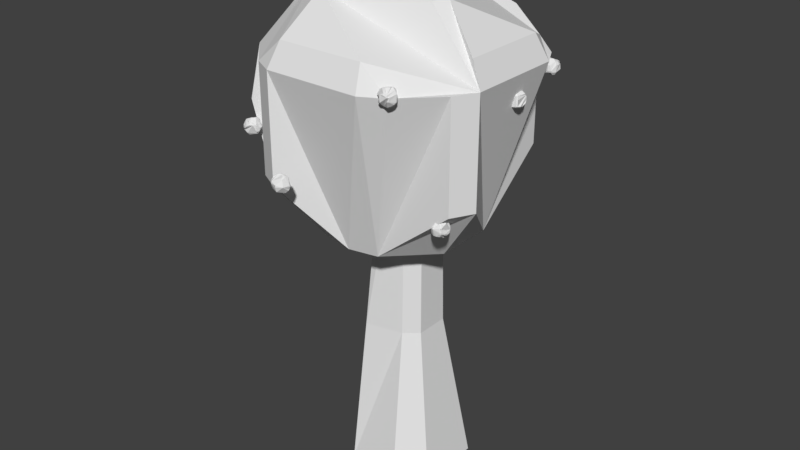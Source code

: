 # Source: AppleTree.blend  (saved by Blender 2.78.0; exported with 4.5.12 LTS)
import bpy
from mathutils import Matrix  # noqa: F401  (used for matrix-valued properties, if any)

bpy.ops.wm.read_factory_settings(use_empty=True)
scene = bpy.context.scene
scene.name = 'Scene'

# ---- collections
col_collection_1 = bpy.data.collections.new('Collection 1'); scene.collection.children.link(col_collection_1)

# ---- world
world_world = bpy.data.worlds.new('World'); scene.world = world_world
world_world.color = (0.05088, 0.05088, 0.05088)
world_world.use_sun_shadow = False
world_world.sun_shadow_jitter_overblur = 0.0
world_world.cycles.sampling_method = 'MANUAL'

# ---- meshes
me_sphere_001 = bpy.data.meshes.new('Sphere.001')
me_sphere_001.from_pydata([(0.1622, 0.8155, -0.5556), (0.1379, 0.6935, -0.7071), (0.5133, 0.7682, -0.3827), (0.4619, 0.6913, -0.5556), (0.3928, 0.3928, 0.8315), (0.5, 0.5, 0.7071), (0.3182, 0.2126, 0.9239), (0.4619, 0.3087, 0.8315), (0.5133, 0.2126, 0.8315), (0.6533, 0.2706, 0.7071), (0.6935, 0.1379, 0.7071), (0.9061, 0.1802, 0.3827), (0.9061, 0.1802, -0.3827), (0.9239, -2.298e-07, -0.3827), (0.8315, -3.341e-07, -0.5556), (0.3753, -0.07466, 0.9239), (0.8155, -0.1622, -0.5556), (0.5449, -0.1084, -0.8315), (0.6935, -0.6935, 0.1951), (0.6935, -0.6935, -0.1951), (0.3928, -0.3928, -0.8315), (0.5133, -0.7682, 0.3827), (0.5449, -0.8155, 0.1951), (0.5449, -0.8155, -0.1951), (0.3087, -0.4619, -0.8315), (0.2706, -0.6533, 0.7071), (0.3182, -0.7682, 0.5556), (0.1622, -0.8155, 0.5556), (0.1802, -0.9061, 0.3827), (-7.212e-09, -0.1951, 0.9808), (4.122e-08, -0.3827, 0.9239), (-2.584e-08, -0.7071, 0.7071), (-0.1802, -0.9061, 0.3827), (-0.1913, -0.9619, 0.1951), (-0.1802, -0.9061, -0.3827), (-0.1464, -0.3536, 0.9239), (-0.2126, -0.5133, 0.8315), (-0.5133, -0.7682, -0.3827), (-0.4619, -0.6913, -0.5556), (-0.3928, -0.3928, 0.8315), (-0.5, -0.5, 0.7071), (-0.5879, -0.5879, -0.5556), (-0.5, -0.5, -0.7071), (-0.2706, -0.2706, -0.9239), (-0.5879, -0.3928, 0.7071), (-0.8155, -0.5449, 0.1951), (-0.9061, -0.1802, -0.3827), (-0.6935, -0.1379, -0.7071), (-0.9808, -9.567e-08, 0.1951), (-1.0, -1.404e-07, 7.55e-08), (-0.9239, -3.192e-07, -0.3827), (-0.9061, 0.3753, 0.1951), (-0.9239, 0.3827, 7.55e-08), (-0.1379, 0.6935, 0.7071), (-0.1913, 0.9619, 0.1951), (-0.1379, 0.6935, -0.7071), (4.45, 14.98, -3.02), (4.454, 15.0, -3.215), (4.396, 14.71, -3.922), (4.367, 14.56, -4.047), (4.567, 14.48, -4.047), (4.471, 14.33, -4.139), (4.952, 14.71, -3.02), (4.952, 14.71, -3.41), (4.72, 14.32, -2.384), (4.95, 14.48, -2.659), (5.027, 14.53, -2.832), (5.074, 14.56, -3.02), (5.074, 14.56, -3.41), (5.027, 14.53, -3.598), (4.772, 14.23, -2.384), (5.027, 14.33, -2.659), (5.112, 14.37, -3.598), (4.772, 14.23, -4.047), (4.612, 14.16, -4.139), (4.966, 14.02, -3.922), (4.814, 14.02, -4.047), (5.027, 13.7, -3.771), (4.912, 13.74, -3.922), (4.846, 13.43, -2.659), (4.952, 13.32, -3.02), (4.846, 13.43, -3.771), (4.651, 13.43, -2.508), (4.72, 13.32, -2.659), (4.72, 13.32, -3.771), (4.651, 13.43, -3.922), (4.529, 13.36, -2.508), (4.121, 13.32, -2.508), (4.096, 13.2, -2.659), (4.067, 13.05, -3.41), (4.121, 13.32, -3.922), (3.714, 13.2, -3.02), (3.714, 13.2, -3.41), (3.671, 13.43, -2.659), (3.565, 13.32, -3.02), (3.443, 13.85, -2.659), (3.297, 13.82, -3.02), (3.297, 14.21, -3.02), (3.278, 14.21, -3.215), (3.714, 14.12, -4.047), (3.443, 14.56, -3.02), (3.427, 14.57, -3.215), (3.758, 14.52, -3.922), (3.866, 14.41, -4.047), (4.067, 14.98, -3.02), (4.063, 15.0, -3.215), (4.121, 14.71, -3.922), (-22.14, 14.39, -2.291), (-22.02, 15.0, -3.215), (-22.02, 14.98, -3.41), (-22.11, 14.56, -4.047), (-21.67, 14.83, -3.02), (-21.66, 14.85, -3.215), (-21.56, 14.67, -2.832), (-21.52, 14.71, -3.02), (-21.75, 14.32, -4.047), (-21.9, 14.23, -4.139), (-21.36, 14.37, -2.832), (-21.36, 14.37, -3.598), (-21.51, 14.02, -2.508), (-21.29, 14.02, -2.832), (-21.21, 14.02, -3.215), (-21.29, 14.02, -3.598), (-21.83, 14.02, -4.139), (-21.9, 13.8, -2.291), (-21.63, 13.62, -2.508), (-21.71, 13.52, -2.508), (-21.52, 13.32, -3.02), (-21.51, 13.31, -3.215), (-22.0, 13.7, -2.291), (-22.21, 13.03, -3.02), (-22.21, 13.03, -3.41), (-22.35, 13.32, -2.508), (-22.41, 13.05, -3.02), (-22.41, 13.05, -3.41), (-22.35, 13.32, -3.922), (-22.32, 13.47, -4.047), (-22.36, 13.66, -2.291), (-22.49, 13.36, -2.508), (-22.32, 13.85, -2.234), (-22.43, 13.7, -2.291), (-22.61, 13.43, -3.922), (-22.52, 13.55, -4.047), (-22.87, 13.74, -2.508), (-22.98, 13.7, -2.659), (-22.98, 13.7, -3.771), (-22.87, 13.74, -3.922), (-23.03, 13.85, -2.659), (-23.12, 13.83, -2.832), (-23.03, 13.85, -3.771), (-23.14, 14.02, -2.832), (-23.2, 14.02, -3.02), (-23.18, 14.21, -3.02), (-23.2, 14.21, -3.215), (-23.07, 14.37, -3.598), (-22.98, 14.33, -3.771), (-23.03, 14.56, -3.02), (-23.05, 14.57, -3.215), (-23.03, 14.56, -3.41), (-22.98, 14.53, -3.598), (-22.71, 14.52, -2.508), (-22.8, 14.6, -2.659), (-22.91, 14.71, -3.02), (-22.43, 14.33, -2.291), (-22.61, 14.6, -2.508), (-22.68, 14.71, -2.659), (-22.29, 14.39, -2.291), (-20.87, 3.383, -8.249), (-20.81, 3.654, -8.525), (-20.78, 3.8, -9.275), (-20.79, 3.744, -9.463), (-20.87, 3.383, -9.912), (-20.76, 3.156, -8.156), (-20.67, 3.3, -8.249), (-20.27, 3.545, -9.08), (-20.28, 3.532, -9.275), (-20.66, 3.051, -8.156), (-20.62, 2.984, -8.156), (-20.05, 3.221, -9.08), (-19.98, 2.838, -9.08), (-20.05, 2.838, -9.463), (-20.27, 2.838, -9.787), (-20.12, 2.484, -8.698), (-20.12, 2.484, -9.463), (-20.39, 2.25, -8.525), (-20.32, 2.185, -8.698), (-20.7, 2.185, -8.373), (-20.66, 2.07, -8.525), (-20.62, 1.984, -8.698), (-20.94, 2.647, -8.099), (-20.84, 2.144, -8.373), (-20.98, 1.914, -8.698), (-20.98, 1.857, -8.885), (-20.98, 2.007, -9.636), (-20.98, 2.282, -9.912), (-21.17, 1.876, -8.885), (-21.17, 1.857, -9.08), (-21.52, 2.023, -8.885), (-21.53, 2.007, -9.08), (-21.52, 2.023, -9.275), (-21.48, 2.338, -8.373), (-21.67, 2.144, -8.885), (-21.67, 2.144, -9.275), (-21.63, 2.185, -9.463), (-21.56, 2.25, -9.636), (-21.63, 2.567, -8.373), (-21.74, 2.52, -8.525), (-21.88, 2.658, -9.463), (-21.79, 2.676, -9.636), (-21.74, 3.156, -8.525), (-21.88, 3.213, -8.885), (-21.88, 3.213, -9.275), (-21.74, 3.156, -9.636), (-21.63, 3.109, -9.787), (-21.79, 3.383, -8.885), (-21.79, 3.383, -9.275), (-21.48, 3.338, -9.787), (-21.37, 3.231, -9.912), (-21.14, 3.653, -8.525), (-21.16, 3.744, -9.463), (2.004, 11.09, 1.084), (1.91, 10.95, 0.528), (2.036, 10.84, 0.528), (1.948, 10.75, 0.3765), (2.354, 10.63, 0.8885), (2.101, 10.52, 0.3765), (1.961, 10.47, 0.2521), (2.155, 10.25, 1.791), (2.448, 10.25, 1.084), (2.429, 10.25, 0.8885), (2.004, 10.25, 0.2521), (1.831, 10.25, 0.1597), (1.802, 10.11, 0.1597), (1.628, 10.18, 0.1028), (1.91, 9.945, 1.915), (2.036, 9.861, 1.791), (1.948, 9.754, 1.791), (2.155, 9.547, 1.084), (2.101, 9.601, 0.7009), (1.556, 10.09, 2.064), (1.757, 9.792, 1.915), (1.661, 9.936, 0.1597), (1.556, 10.09, 0.1028), (1.448, 9.547, 0.3765), (1.448, 9.871, 0.1597), (1.268, 9.348, 0.7009), (1.31, 9.561, 0.3765), (1.34, 10.09, 2.064), (1.235, 9.936, 2.007), (0.948, 9.754, 1.791), (0.7409, 9.547, 1.084), (0.7947, 9.601, 0.7009), (1.094, 10.11, 2.007), (0.9347, 10.04, 1.915), (0.7947, 9.984, 1.791), (0.4672, 10.25, 1.279), (0.448, 10.25, 1.084), (0.4672, 10.25, 0.8885), (0.6166, 10.25, 0.528), (0.8925, 10.25, 0.2521), (0.5419, 10.43, 1.466), (0.4861, 10.45, 1.279), (0.4861, 10.45, 0.8885), (0.6325, 10.42, 0.528), (0.9348, 10.47, 1.915), (0.7947, 10.52, 1.791), (0.8601, 10.65, 1.791), (0.7567, 10.72, 1.639), (0.6799, 10.77, 1.466), (1.13, 11.02, 1.639), (1.073, 11.16, 1.279), (1.257, 11.22, 1.279), (1.253, 11.23, 1.084), (2.673, 5.68, -13.95), (2.677, 5.698, -14.15), (3.026, 5.533, -13.95), (3.037, 5.549, -14.15), (3.026, 5.533, -14.34), (3.069, 5.306, -13.59), (3.175, 5.411, -13.95), (3.175, 5.411, -14.34), (3.135, 5.371, -14.53), (2.943, 5.026, -13.32), (3.173, 5.18, -13.59), (3.069, 5.11, -14.86), (2.943, 5.026, -14.98), (2.995, 4.93, -13.32), (3.335, 5.071, -14.53), (3.25, 5.036, -14.7), (3.135, 4.988, -14.86), (2.995, 4.93, -14.98), (2.835, 4.864, -15.07), (3.037, 4.718, -13.32), (3.189, 4.718, -13.44), (3.405, 4.718, -14.53), (3.313, 4.718, -14.7), (2.864, 4.718, -15.07), (3.388, 4.342, -14.34), (3.335, 4.364, -14.53), (2.982, 4.218, -13.44), (3.135, 4.064, -13.77), (3.189, 4.01, -14.15), (3.175, 4.024, -14.34), (2.79, 4.256, -13.32), (2.874, 4.13, -13.44), (2.995, 3.949, -13.77), (3.037, 3.886, -14.15), (3.026, 3.902, -14.34), (2.943, 4.026, -14.7), (2.644, 3.902, -14.7), (2.407, 4.342, -13.23), (2.373, 4.173, -13.32), (2.301, 3.811, -13.77), (2.29, 3.756, -13.95), (2.319, 3.902, -14.7), (2.128, 3.864, -13.77), (2.106, 3.811, -13.95), (1.894, 4.13, -14.7), (1.982, 4.218, -14.86), (2.128, 4.571, -13.23), (1.628, 4.364, -13.77), (1.628, 4.364, -14.53), (1.828, 4.447, -14.86), (1.575, 4.898, -14.53), (1.666, 4.88, -14.7), (1.628, 5.071, -13.77), (1.558, 5.1, -14.15), (1.628, 5.071, -14.53), (1.713, 5.036, -14.7), (1.828, 4.988, -14.86), (1.788, 5.411, -13.95), (1.774, 5.425, -14.15), (1.982, 5.218, -14.86), (2.089, 5.11, -14.98), (2.173, 5.18, -13.32), (2.173, 5.18, -14.98), (2.269, 5.231, -13.32), (2.106, 5.624, -13.95), (2.443, 4.909, -13.17), (2.29, 5.68, -13.95), (2.373, 5.262, -14.98), (1.848, 24.96, -2.659), (1.866, 25.05, -2.832), (1.877, 25.1, -3.41), (1.866, 25.05, -3.598), (2.274, 24.73, -2.659), (2.379, 24.84, -3.41), (2.539, 24.5, -2.832), (2.592, 24.52, -3.41), (2.393, 24.14, -2.508), (2.61, 24.14, -2.832), (2.039, 24.0, -2.291), (2.339, 23.87, -2.508), (2.539, 23.79, -2.832), (2.539, 23.79, -3.598), (2.339, 23.87, -3.922), (2.199, 23.93, -4.047), (2.039, 24.0, -4.139), (2.004, 23.93, -4.139), (2.339, 23.49, -3.598), (2.186, 23.64, -3.922), (2.231, 23.33, -3.41), (2.199, 23.37, -3.598), (2.039, 23.29, -2.832), (1.866, 23.24, -2.832), (1.877, 23.18, -3.41), (1.866, 23.24, -3.598), (1.686, 23.76, -2.291), (1.505, 23.24, -3.598), (1.523, 23.33, -3.771), (1.473, 23.82, -2.291), (1.293, 23.56, -2.508), (1.141, 23.33, -3.02), (1.141, 23.33, -3.41), (1.186, 23.64, -2.508), (0.9921, 23.45, -3.02), (0.9921, 23.45, -3.41), (1.098, 23.56, -3.771), (1.032, 23.87, -2.508), (0.9175, 23.82, -2.659), (0.7795, 23.77, -3.41), (0.8321, 23.79, -3.598), (0.7795, 23.96, -3.598), (0.8701, 23.98, -3.771), (0.7049, 24.14, -3.41), (0.7618, 24.14, -3.598), (0.8542, 24.14, -3.771), (0.9785, 24.14, -3.922), (1.032, 24.41, -2.508), (0.9175, 24.46, -2.659), (0.7795, 24.52, -3.02), (0.8701, 24.69, -3.02), (0.8701, 24.69, -3.41), (1.098, 24.54, -3.922), (1.224, 24.45, -4.047), (1.186, 24.64, -2.508), (1.098, 24.73, -2.659), (1.523, 24.96, -2.659), (1.505, 25.05, -2.832), (1.505, 25.05, -3.598), (1.577, 24.69, -4.047), (-8.807, 23.66, 3.046), (-8.807, 23.66, 2.655), (-8.836, 23.52, 2.295), (-8.89, 23.24, 2.019), (-8.924, 23.08, 1.927), (-8.623, 23.61, 2.655), (-8.68, 23.47, 2.295), (-8.786, 23.02, 3.774), (-8.411, 23.29, 3.406), (-8.305, 23.39, 3.046), (-8.606, 23.09, 2.019), (-8.728, 22.97, 1.927), (-8.807, 22.74, 3.831), (-8.183, 22.86, 3.406), (-8.037, 22.89, 2.655), (-8.454, 22.81, 2.019), (-8.183, 22.54, 3.406), (-8.037, 22.51, 3.046), (-8.092, 22.32, 3.046), (-8.092, 22.32, 2.655), (-8.411, 22.31, 2.143), (-8.537, 22.39, 2.019), (-8.537, 22.01, 3.406), (-8.454, 21.88, 3.046), (-8.728, 22.05, 3.558), (-8.68, 21.93, 3.406), (-8.623, 21.79, 3.046), (-8.623, 21.79, 2.655), (-8.999, 21.99, 3.558), (-8.999, 21.87, 3.406), (-8.999, 21.72, 2.655), (-8.999, 21.99, 2.143), (-8.999, 22.32, 1.927), (-9.317, 21.93, 3.406), (-9.352, 21.85, 3.233), (-9.374, 21.79, 2.655), (-9.587, 22.31, 2.143), (-9.905, 22.52, 3.233), (-9.961, 22.51, 3.046), (-9.905, 23.08, 2.655), (-9.652, 22.97, 2.143), (-9.814, 23.24, 3.046), (-9.814, 23.24, 2.655), (-9.317, 23.47, 3.406), (-9.374, 23.61, 3.046), (-9.073, 23.08, 3.774), (-9.161, 23.52, 3.406), (-9.19, 23.66, 3.046), (-9.19, 23.66, 2.655), (-19.39, 22.24, -10.07), (-19.3, 22.32, -10.23), (-19.2, 22.43, -10.59), (-19.2, 22.43, -10.98), (-19.3, 22.32, -11.34), (-19.57, 21.95, -9.858), (-19.3, 22.13, -10.07), (-19.08, 22.28, -10.59), (-19.08, 22.28, -10.98), (-18.93, 21.93, -10.98), (-18.98, 21.92, -11.16), (-19.51, 21.74, -9.858), (-19.18, 21.74, -10.07), (-18.97, 21.74, -11.16), (-19.34, 21.74, -11.61), (-19.24, 21.46, -11.49), (-19.38, 21.52, -11.61), (-19.39, 21.24, -10.07), (-19.24, 21.08, -10.4), (-19.2, 21.04, -10.59), (-19.39, 21.24, -11.49), (-19.38, 20.97, -10.4), (-19.35, 20.92, -10.59), (-19.89, 21.03, -10.07), (-19.89, 20.9, -10.23), (-19.89, 20.9, -11.34), (-19.89, 21.03, -11.49), (-19.89, 21.35, -11.71), (-20.16, 21.08, -10.07), (-20.21, 20.97, -10.23), (-20.27, 20.83, -10.98), (-20.21, 20.97, -11.34), (-20.04, 21.38, -11.71), (-20.1, 21.42, -11.71), (-20.54, 21.46, -10.07), (-20.74, 21.38, -10.4), (-20.8, 21.36, -10.98), (-20.74, 21.38, -11.16), (-20.8, 21.55, -11.16), (-20.87, 21.74, -10.98), (-20.81, 21.74, -11.16), (-20.66, 22.05, -10.23), (-20.74, 22.09, -10.4), (-20.8, 22.11, -10.59), (-20.58, 22.2, -10.23), (-20.71, 22.28, -10.59), (-20.71, 22.28, -10.98), (-20.2, 22.2, -11.61), (-20.27, 22.64, -10.98), (-20.21, 22.5, -11.34), (-20.05, 22.55, -11.34), (-20.0, 22.28, -11.61), (-17.36, 7.822, 6.146), (-17.31, 8.091, 5.634), (-17.31, 8.091, 5.244), (-17.39, 7.674, 4.607), (-16.84, 7.399, 6.146), (-16.59, 7.504, 5.244), (-16.64, 7.482, 5.056), (-16.94, 7.129, 6.27), (-16.79, 7.129, 6.146), (-16.59, 6.949, 5.056), (-16.68, 6.967, 4.883), (-16.98, 6.916, 6.27), (-16.84, 6.858, 6.146), (-16.59, 6.753, 5.244), (-16.64, 6.775, 5.056), (-16.73, 6.811, 4.883), (-17.14, 6.982, 4.515), (-17.18, 6.916, 4.515), (-17.0, 6.629, 6.146), (-16.84, 6.475, 5.822), (-16.98, 6.361, 5.822), (-16.95, 6.313, 5.634), (-16.95, 6.313, 5.244), (-17.39, 6.584, 4.607), (-17.42, 6.753, 4.515), (-17.69, 6.167, 5.634), (-17.69, 6.167, 5.244), (-18.15, 6.475, 5.822), (-18.19, 6.435, 5.244), (-18.0, 6.629, 4.732), (-18.19, 6.991, 6.146), (-18.4, 6.949, 5.822), (-18.05, 7.129, 6.27), (-18.2, 7.129, 6.146), (-18.42, 7.129, 5.822), (-18.5, 7.129, 5.439), (-18.48, 7.324, 5.439), (-18.46, 7.32, 5.244), (-18.31, 7.291, 4.883), (-18.19, 7.267, 4.732), (-18.4, 7.504, 5.244), (-18.27, 7.447, 4.883), (-18.04, 7.944, 5.634), (-18.04, 7.944, 5.244), (-17.61, 7.674, 4.607), (-17.5, 8.11, 5.634), (-17.5, 8.11, 5.244), (-10.8, -3.012, -9.631), (-10.73, -2.839, -9.688), (-10.61, -2.922, -9.688), (-10.38, -2.693, -9.905), (-10.29, -2.8, -9.905), (-10.05, -2.637, -10.61), (-10.06, -2.648, -10.81), (-10.19, -2.731, -11.17), (-10.53, -3.046, -11.54), (-10.5, -3.118, -9.688), (-10.33, -3.084, -9.781), (-9.899, -2.998, -10.61), (-9.917, -3.001, -10.81), (-10.06, -3.03, -11.17), (-10.33, -3.084, -11.44), (-10.32, -3.193, -11.44), (-10.5, -3.193, -11.54), (-10.42, -3.501, -9.781), (-10.29, -3.586, -9.905), (-10.05, -3.748, -10.61), (-10.69, -4.155, -10.42), (-10.68, -4.173, -10.61), (-10.72, -4.008, -11.17), (-11.39, -3.961, -10.23), (-11.42, -4.008, -10.42), (-11.65, -3.706, -10.23), (-11.69, -3.738, -10.42), (-11.69, -3.738, -10.81), (-11.57, -3.655, -11.17), (-11.47, -3.586, -11.32), (-11.53, -3.463, -9.905), (-11.79, -3.568, -10.42), (-11.84, -3.384, -10.42), (-11.84, -3.384, -10.81), (-11.26, -3.193, -9.688), (-11.59, -3.193, -9.905), (-11.57, -3.055, -9.905), (-11.69, -3.03, -10.06), (-11.65, -2.874, -10.06), (-11.73, -2.839, -10.23), (-11.47, -2.8, -11.32), (-11.34, -2.884, -11.44), (-10.99, -3.03, -9.631), (-11.09, -2.874, -9.688), (-11.19, -2.731, -11.44), (-11.09, -2.874, -11.54), (-11.23, -2.339, -10.23), (-11.25, -2.287, -10.42), (-11.25, -2.287, -10.81), (-11.09, -2.679, -11.44), (-11.07, -2.231, -10.42), (-11.07, -2.212, -10.61), (-11.07, -2.231, -10.81), (-10.95, -2.817, -11.54), (-10.92, -3.001, -11.59), (-8.431, 26.71, -15.35), (-8.442, 26.66, -15.54), (-8.24, 26.67, -15.16), (-8.247, 26.66, -15.35), (-8.123, 26.25, -14.45), (-7.929, 26.44, -14.96), (-7.916, 26.46, -15.16), (-7.807, 26.3, -14.96), (-7.807, 26.3, -15.35), (-7.717, 26.13, -15.35), (-7.854, 26.07, -15.71), (-8.078, 25.86, -14.32), (-7.929, 25.89, -14.45), (-7.791, 25.75, -15.71), (-8.067, 25.75, -15.99), (-7.717, 25.57, -15.54), (-7.807, 25.59, -15.71), (-7.854, 25.43, -14.6), (-7.717, 25.38, -15.35), (-7.769, 25.4, -15.54), (-8.161, 25.44, -14.32), (-7.931, 25.29, -14.6), (-7.807, 25.21, -15.35), (-7.854, 25.24, -15.54), (-8.431, 24.79, -15.35), (-8.442, 24.84, -15.54), (-8.623, 24.92, -14.6), (-8.623, 24.83, -14.77), (-8.803, 24.84, -14.77), (-8.814, 24.79, -15.35), (-8.835, 25.24, -14.32), (-8.941, 24.98, -14.6), (-9.168, 24.94, -15.35), (-9.136, 24.98, -15.54), (-9.438, 25.21, -15.35), (-9.391, 25.24, -15.54), (-9.085, 25.44, -15.99), (-9.585, 25.56, -14.96), (-9.585, 25.56, -15.35), (-9.005, 25.75, -14.23), (-9.33, 25.75, -14.45), (-9.276, 26.02, -14.45), (-9.391, 26.07, -14.6), (-9.529, 26.13, -14.96), (-9.314, 26.21, -15.71), (-9.085, 26.44, -14.6), (-9.136, 26.52, -14.77), (-9.085, 26.44, -15.71), (-9.016, 26.34, -15.86), (-8.731, 26.3, -14.32), (-8.803, 26.66, -14.77), (-8.803, 26.66, -15.54), (-8.761, 26.44, -15.86), (-15.95, 26.46, -2.508), (-15.92, 26.59, -2.659), (-15.89, 26.73, -3.02), (-15.89, 26.75, -3.215), (-15.89, 26.73, -3.41), (-15.92, 26.59, -3.771), (-15.95, 26.46, -3.922), (-15.77, 26.54, -2.659), (-15.73, 26.62, -2.832), (-15.71, 26.68, -3.02), (-15.71, 26.68, -3.41), (-15.77, 26.54, -3.771), (-15.94, 26.12, -4.139), (-15.87, 26.09, -2.291), (-15.77, 25.98, -2.291), (-15.62, 26.08, -2.384), (-15.18, 26.15, -3.02), (-15.18, 26.15, -3.41), (-15.32, 26.09, -3.771), (-15.43, 26.04, -3.922), (-15.54, 25.88, -2.384), (-15.39, 25.91, -2.508), (-15.12, 25.96, -3.02), (-15.12, 25.96, -3.41), (-15.18, 25.95, -3.598), (-15.27, 25.93, -3.771), (-15.12, 25.58, -3.41), (-15.18, 25.59, -3.598), (-15.18, 25.39, -3.41), (-15.27, 25.22, -3.02), (-15.27, 25.22, -3.41), (-15.39, 25.31, -3.771), (-15.5, 25.18, -3.771), (-15.59, 25.27, -3.922), (-15.73, 24.92, -3.598), (-15.81, 25.12, -3.922), (-15.91, 24.86, -2.832), (-15.89, 24.81, -3.02), (-15.91, 24.86, -3.598), (-16.09, 25.06, -3.922), (-16.09, 25.39, -4.139), (-16.25, 24.95, -2.659), (-16.27, 24.86, -2.832), (-16.36, 25.12, -2.508), (-16.4, 25.0, -2.659), (-16.55, 25.46, -4.047), (-16.4, 25.56, -4.139), (-16.74, 25.5, -2.508), (-16.94, 25.42, -2.832), (-16.94, 25.42, -3.598), (-16.6, 25.56, -4.047), (-16.99, 25.59, -2.832), (-16.99, 25.59, -3.598), (-17.01, 25.77, -2.832), (-17.01, 25.77, -3.598), (-16.99, 25.95, -2.832), (-16.99, 25.95, -3.598), (-16.94, 26.12, -2.832), (-16.99, 26.15, -3.02), (-16.99, 26.15, -3.41), (-16.94, 26.12, -3.598), (-16.9, 26.31, -3.02), (-16.9, 26.31, -3.41), (-16.16, 26.15, -2.291), (-16.19, 26.31, -2.384), (-16.22, 26.46, -2.508), (-16.28, 26.75, -3.215), (-16.28, 26.73, -3.41), (-16.22, 26.46, -3.922), (-16.16, 26.15, -4.139)], [], [(49, 50, 46, 47, 42, 41, 38, 37, 34, 33, 45, 48), (174, 178, 179, 180, 181, 171, 170, 169, 175), (667, 661, 660, 659, 666, 665, 673, 674, 680, 681, 682, 675, 676, 668), (643, 634, 624, 615, 616, 608, 653, 654, 650, 649, 646, 645, 644), (193, 194, 181, 180, 183, 182, 185, 184, 187, 188, 191, 192, 195, 196, 198, 199, 202, 203, 204), (627, 629, 628, 633, 636, 637, 639, 640, 618, 617, 620, 619, 623, 622, 626), (527, 528, 530, 531, 525, 526, 519, 518, 517, 512, 511, 516, 515, 524, 523), (686, 694, 695, 691, 692, 690, 689, 688, 687, 685), (618, 656, 655, 605, 604, 607, 606, 610, 609, 611, 612, 613, 614, 617), (80, 81, 77, 78, 75, 76, 73, 72, 69, 68, 63, 62, 67, 66), (497, 482, 483, 488, 490, 489, 496, 498, 499, 500, 501), (583, 584, 579, 580, 575, 574, 572, 573, 569, 567, 566, 559, 558, 551, 550, 549, 591, 592), (339, 340, 335, 333, 332, 329, 328, 324, 323, 327, 326, 331, 330, 337), (481, 480, 486, 487, 488, 483, 482, 477, 476, 475), (452, 457, 458, 453, 454, 500, 499, 498, 451), (107, 166, 139, 129, 124, 125, 119, 120, 117, 113, 114, 111, 112, 108), (502, 506, 507, 504, 548, 547, 503), (435, 436, 431, 428, 427, 424, 423, 426, 425, 429, 430, 434), (527, 523, 522, 521, 520, 514, 513, 534, 535, 532, 533, 529, 530, 528), (209, 210, 214, 215, 211, 212, 208, 207, 203, 202, 199, 198, 197, 201, 200, 205, 206), (437, 433, 432, 431, 436, 435, 438, 439, 442, 443, 440, 441), (237, 238, 245, 246, 243, 244, 241, 242, 233, 232, 231, 230, 226, 225, 224, 229, 228), (313, 314, 309, 308, 307, 302, 301, 306, 305, 300, 299, 304, 303, 311, 312, 315, 316), (588, 587, 586, 585, 584, 583, 592, 591, 549, 550, 551, 552, 553, 554, 600, 599, 596, 595), (437, 441, 404, 405, 412, 411, 416, 422, 421, 432, 433), (117, 118, 122, 123, 116, 115, 110, 109, 108, 112, 111, 114, 113), (319, 310, 311, 303, 304, 299, 293, 292, 286, 338), (127, 126, 125, 124, 129, 139, 140, 137, 138, 132, 133, 130), (18, 11, 10, 9, 8, 7, 6, 15, 29, 30, 31, 25, 26, 27, 28, 21, 22), (54, 55, 47, 46, 50, 49, 52, 51), (560, 561, 555, 554, 553, 552, 551, 558, 559, 566, 567, 568), (136, 123, 122, 121, 128, 127, 130, 131, 134, 135, 141, 142), (98, 99, 90, 89, 92, 91, 94, 93, 95, 96, 97), (435, 434, 430, 429, 413, 408, 446, 447, 444, 445, 442, 439, 438), (20, 43, 42, 47, 55, 1, 0, 3, 2, 12, 13, 14, 16, 17), (262, 263, 258, 259, 244, 243, 246, 245, 251, 250, 256, 257), (193, 204, 203, 207, 208, 212, 213, 216, 217, 171, 181, 194), (723, 724, 719, 718, 715, 714, 721, 722, 657, 658, 664, 665, 666, 659, 660), (421, 422, 416, 415, 420, 419, 418, 417, 423, 424, 427, 428, 431, 432), (267, 266, 265, 264, 253, 252, 248, 247, 239, 240, 234, 235, 227, 269), (508, 511, 512, 517, 518, 519, 546, 505, 504, 507), (270, 271, 272, 259, 258, 263, 262, 257, 256, 255, 261, 260, 268, 267, 269), (544, 545, 542, 539, 538, 537, 536, 533, 532, 535, 534, 502, 503, 547), (138, 137, 140, 139, 166, 163, 160, 164, 165, 161, 162, 156, 157, 153, 152, 151, 150, 148, 147, 144, 143), (388, 389, 379, 378, 374, 371, 370, 367, 351, 345, 341, 342, 398, 397, 396, 395), (296, 291, 290, 285, 284, 289, 288, 295, 294, 298, 297, 302, 307, 308, 309), (568, 567, 569, 570), (641, 647, 648, 640, 639, 638, 642), (61, 74, 73, 76, 75, 78, 77, 81, 84, 85, 90, 99, 103, 102, 106, 58, 59, 60), (367, 363, 364, 365, 361, 362, 359, 354, 353, 350, 349, 352, 351), (149, 148, 150, 151, 152, 153, 157, 158, 159, 154, 155), (100, 101, 98, 97, 96, 95, 93, 88, 87, 86, 64), (451, 498, 496, 495, 493, 492, 491, 494, 455, 456, 450), (105, 57, 56, 62, 63, 68, 69, 72, 73, 74, 61, 60, 59, 58, 106), (249, 250, 251, 245, 238, 237, 236, 235, 234, 240, 239, 247, 248, 252, 253, 254), (64, 86, 82, 83, 79, 80, 66, 65, 71, 70), (20, 24, 23, 19, 18, 22, 21, 28, 32, 33, 34, 37, 38, 41, 42, 43), (539, 542, 543, 540, 541, 531, 530, 529, 533, 536, 537, 538), (370, 371, 374, 375, 372, 373, 376, 377, 369, 368, 366, 365, 364, 363, 367), (697, 703, 669, 726, 725, 663, 662, 668, 676, 675, 682, 681, 684, 683, 685, 687, 688, 689, 690, 692, 696), (6, 7, 4, 5, 53, 54, 51, 52, 49, 48, 45, 44, 40, 39, 36, 35, 30, 29, 15), (236, 237, 228, 227, 235), (297, 298, 294, 295, 288, 287, 281, 280, 277, 276, 275, 279, 278, 283, 282, 286, 292, 293, 299, 300, 305, 306, 301, 302), (725, 726, 669, 703, 702, 707, 706, 709, 711, 713, 717, 716, 719, 724, 723, 660, 661, 667, 668, 662, 663), (394, 358, 357, 356, 355, 360, 359, 362, 361, 365, 366, 368, 369, 377, 376, 380, 381, 382, 383, 386, 387, 393), (376, 373, 372, 375, 374, 378, 379, 389, 390, 391, 392, 384, 385, 382, 381, 380), (693, 694, 686, 678, 677, 672, 671, 670, 700, 701, 698, 699), (353, 354, 359, 360, 355, 356, 346, 348, 347, 350), (506, 510, 509, 513, 514, 520, 521, 522, 523, 524, 515, 516, 511, 508, 507), (699, 698, 701, 700, 704, 705, 706, 707, 702, 703, 697, 696, 692, 691, 695, 694, 693), (319, 338, 334, 336, 337, 330, 331, 326, 325, 320), (320, 325, 326, 327, 323, 321, 322, 318, 317, 314, 313, 316, 315, 312, 311, 310, 319), (244, 259, 272, 220, 221, 222, 223, 225, 226, 230, 231, 232, 233, 242, 241), (448, 449, 402, 406, 407, 403, 404, 441, 440, 443, 442, 445), (110, 115, 116, 123, 136, 142, 141, 146, 145, 149, 155, 154, 159, 158, 109), (458, 459, 460, 463, 464, 466, 465, 470, 476, 477, 482, 497, 501, 500, 454, 453), (413, 414, 409, 410, 401, 402, 449, 448, 445, 444, 447, 446, 408), (646, 647, 641, 642, 638, 639, 637, 636, 633, 632, 631, 630, 635, 634, 643, 644, 645), (216, 213, 212, 211, 215, 214, 210, 209, 218, 219, 170, 171, 217), (581, 580, 579, 584, 585, 586, 587, 588, 595, 596, 599, 600, 601, 597, 598, 593, 590, 589, 578, 577, 576, 582), (608, 609, 610, 606, 607, 604, 605, 655, 654, 653), (205, 189, 176, 172, 173, 167, 168, 218, 209, 206), (664, 658, 657, 722, 721, 720, 670, 671, 672, 677, 678, 679, 673, 665), (148, 149, 145, 146, 141, 135, 134, 131, 130, 133, 132, 138, 143, 144, 147), (546, 519, 526, 525, 531, 541), (2, 3, 0, 1, 55, 54, 53, 5, 4, 7, 8, 9, 10, 11, 12), (36, 39, 40, 44, 45, 33, 32, 28, 27, 26, 25, 31, 30, 35), (158, 157, 156, 162, 161, 165, 164, 160, 163, 166, 107, 108, 109), (597, 601, 600, 554, 555, 556, 562, 563, 564, 565, 557, 603, 602, 594, 593, 598), (80, 79, 83, 82, 86, 87, 88, 93, 94, 91, 92, 89, 90, 85, 84, 81), (489, 490, 488, 487, 486, 480, 479, 478, 484, 485, 492, 493, 495, 496), (227, 228, 229, 224, 225, 223, 222, 221, 220, 272, 271, 270, 269), (546, 541, 540, 543, 542, 545, 544, 547, 548, 504, 505), (168, 167, 173, 172, 176, 177, 178, 174, 175, 169, 170, 219, 218), (624, 634, 635, 630, 631, 632, 633, 628, 629, 627, 626, 622, 621, 625), (560, 568, 570, 571, 564, 563, 562, 556, 555, 561), (640, 648, 651, 652, 656, 618), (534, 513, 509, 510, 506, 502), (278, 279, 275, 276, 274, 273, 339, 337, 336, 334, 338, 286, 282, 283), (335, 340, 339, 273, 274, 276, 277, 280, 281, 287, 288, 289, 284, 285, 290, 291, 296), (415, 416, 411, 412, 405, 404, 403, 407, 406, 402, 401, 410, 409, 414, 417, 418, 419, 420), (13, 12, 11, 18, 19, 23, 24, 20, 17, 16, 14), (358, 394, 400, 399, 344, 343, 346, 356, 357), (670, 720, 721, 714, 712, 710, 708, 705, 704, 700), (413, 429, 425, 426, 423, 417, 414), (329, 332, 333, 335, 296, 309, 314, 317, 318, 322, 321, 323, 324, 328), (177, 176, 189, 190, 186, 187, 184, 185, 182, 183, 180, 179, 178), (576, 577, 571, 570, 569, 573, 572, 574, 575, 580, 581, 582), (347, 348, 346, 343, 342, 341, 345, 351, 352, 349, 350), (679, 678, 686, 685, 683, 684, 681, 680, 674, 673), (578, 589, 590, 593, 594, 602, 603, 557, 565, 564, 571, 577), (647, 646, 649, 650, 654, 655, 656, 652, 651, 648), (473, 467, 462, 461, 455, 494, 491, 492, 485, 484, 478, 479, 474), (391, 390, 389, 388, 395, 396, 397, 398, 342, 343, 344, 399, 400, 394, 393, 387, 386, 383, 382, 385, 384, 392), (249, 254, 253, 264, 265, 266, 267, 268, 260, 261, 255, 256, 250), (121, 122, 118, 117, 120, 119, 125, 126, 127, 128), (608, 616, 615, 624, 625, 621, 622, 623, 619, 620, 617, 614, 613, 612, 611, 609), (479, 480, 481, 475, 476, 470, 469, 472, 471, 468, 467, 473, 474), (105, 104, 100, 64, 70, 71, 65, 66, 67, 62, 56, 57), (459, 458, 457, 452, 451, 450, 456, 455, 461, 462, 467, 468, 471, 472, 469, 470, 465, 466, 464, 463, 460), (711, 709, 706, 705, 708, 710, 712, 714, 715, 718, 719, 716, 717, 713), (200, 201, 197, 198, 196, 195, 192, 191, 188, 187, 186, 190, 189, 205), (100, 104, 105, 106, 102, 103, 99, 98, 101)])
me_sphere_001.use_remesh_preserve_volume = False
me_sphere_001.use_remesh_preserve_attributes = False
me_sphere_001.use_mirror_vertex_groups = False
me_sphere_001.update()
me_sphere = bpy.data.meshes.new('Sphere')
me_sphere.from_pydata([(0.03806, 0.1913, 0.9808), (0.07466, 0.3753, 0.9239), (0.1084, 0.5449, 0.8315), (0.1379, 0.6935, 0.7071), (0.1622, 0.8155, 0.5556), (0.1802, 0.9061, 0.3827), (0.1913, 0.9619, 0.1951), (0.1951, 0.9808, 7.55e-08), (0.1913, 0.9619, -0.1951), (0.1802, 0.9061, -0.3827), (0.1622, 0.8155, -0.5556), (0.1379, 0.6935, -0.7071), (0.1084, 0.5449, -0.8315), (0.07466, 0.3753, -0.9239), (0.03806, 0.1913, -0.9808), (0.07466, 0.1802, 0.9808), (0.1464, 0.3536, 0.9239), (0.2126, 0.5133, 0.8315), (0.2706, 0.6533, 0.7071), (0.3182, 0.7682, 0.5556), (0.3536, 0.8536, 0.3827), (0.3753, 0.9061, 0.1951), (0.3827, 0.9239, 7.55e-08), (0.3753, 0.9061, -0.1951), (0.3536, 0.8536, -0.3827), (0.3182, 0.7682, -0.5556), (0.2706, 0.6533, -0.7071), (0.2126, 0.5133, -0.8315), (0.1464, 0.3536, -0.9239), (0.07466, 0.1802, -0.9808), (0.1084, 0.1622, 0.9808), (0.2126, 0.3182, 0.9239), (0.3087, 0.4619, 0.8315), (0.3928, 0.5879, 0.7071), (0.4619, 0.6913, 0.5556), (0.5133, 0.7682, 0.3827), (0.5449, 0.8155, 0.1951), (0.5556, 0.8315, 7.55e-08), (0.5449, 0.8155, -0.1951), (0.5133, 0.7682, -0.3827), (0.4619, 0.6913, -0.5556), (0.3928, 0.5879, -0.7071), (0.3087, 0.4619, -0.8315), (0.2126, 0.3182, -0.9239), (0.1084, 0.1622, -0.9808), (0.1379, 0.1379, 0.9808), (0.2706, 0.2706, 0.9239), (0.3928, 0.3928, 0.8315), (0.5, 0.5, 0.7071), (0.5879, 0.5879, 0.5556), (0.6533, 0.6533, 0.3827), (0.6935, 0.6935, 0.1951), (0.7071, 0.7071, 7.55e-08), (0.6935, 0.6935, -0.1951), (0.6533, 0.6533, -0.3827), (0.5879, 0.5879, -0.5556), (0.5, 0.5, -0.7071), (0.3928, 0.3928, -0.8315), (0.2706, 0.2706, -0.9239), (0.1379, 0.1379, -0.9808), (0.1622, 0.1084, 0.9808), (0.3182, 0.2126, 0.9239), (0.4619, 0.3087, 0.8315), (0.5879, 0.3928, 0.7071), (0.6913, 0.4619, 0.5556), (0.7682, 0.5133, 0.3827), (0.8155, 0.5449, 0.1951), (0.8315, 0.5556, 7.55e-08), (0.8155, 0.5449, -0.1951), (0.7682, 0.5133, -0.3827), (0.6913, 0.4619, -0.5556), (0.5879, 0.3928, -0.7071), (0.4619, 0.3087, -0.8315), (0.3182, 0.2126, -0.9239), (0.1622, 0.1084, -0.9808), (0.0, -3.258e-07, -1.0), (0.1802, 0.07466, 0.9808), (0.3536, 0.1464, 0.9239), (0.5133, 0.2126, 0.8315), (0.6533, 0.2706, 0.7071), (0.7682, 0.3182, 0.5556), (0.8536, 0.3536, 0.3827), (0.9061, 0.3753, 0.1951), (0.9239, 0.3827, 7.55e-08), (0.9061, 0.3753, -0.1951), (0.8536, 0.3536, -0.3827), (0.7682, 0.3182, -0.5556), (0.6533, 0.2706, -0.7071), (0.5133, 0.2126, -0.8315), (0.3536, 0.1464, -0.9239), (0.1802, 0.07466, -0.9808), (0.1913, 0.03806, 0.9808), (0.3753, 0.07466, 0.9239), (0.5449, 0.1084, 0.8315), (0.6935, 0.1379, 0.7071), (0.8155, 0.1622, 0.5556), (0.9061, 0.1802, 0.3827), (0.9619, 0.1913, 0.1951), (0.9808, 0.1951, 7.55e-08), (0.9619, 0.1913, -0.1951), (0.9061, 0.1802, -0.3827), (0.8155, 0.1622, -0.5556), (0.6935, 0.1379, -0.7071), (0.5449, 0.1084, -0.8315), (0.3753, 0.07466, -0.9239), (0.1913, 0.03806, -0.9808), (0.1951, -3.266e-07, 0.9808), (0.3827, -3.192e-07, 0.9239), (0.5556, -3.117e-07, 0.8315), (0.7071, -3.192e-07, 0.7071), (0.8315, -3.341e-07, 0.5556), (0.9239, -2.745e-07, 0.3827), (0.9808, -3.937e-07, 0.1951), (1.0, -3.788e-07, 7.55e-08), (0.9808, -3.937e-07, -0.1951), (0.9239, -2.298e-07, -0.3827), (0.8315, -3.341e-07, -0.5556), (0.7071, -3.192e-07, -0.7071), (0.5556, -3.415e-07, -0.8315), (0.3827, -3.043e-07, -0.9239), (0.1951, -3.08e-07, -0.9808), (0.1913, -0.03806, 0.9808), (0.3753, -0.07466, 0.9239), (0.5449, -0.1084, 0.8315), (0.6935, -0.138, 0.7071), (0.8155, -0.1622, 0.5556), (0.9061, -0.1802, 0.3827), (0.9619, -0.1913, 0.1951), (0.9808, -0.1951, 7.55e-08), (0.9619, -0.1913, -0.1951), (0.9061, -0.1802, -0.3827), (0.8155, -0.1622, -0.5556), (0.6935, -0.138, -0.7071), (0.5449, -0.1084, -0.8315), (0.3753, -0.07466, -0.9239), (0.1913, -0.03806, -0.9808), (0.1802, -0.07466, 0.9808), (0.3536, -0.1464, 0.9239), (0.5133, -0.2126, 0.8315), (0.6533, -0.2706, 0.7071), (0.7682, -0.3182, 0.5556), (0.8536, -0.3536, 0.3827), (0.9061, -0.3753, 0.1951), (0.9239, -0.3827, 7.55e-08), (0.9061, -0.3753, -0.1951), (0.8536, -0.3536, -0.3827), (0.7682, -0.3182, -0.5556), (0.6533, -0.2706, -0.7071), (0.5133, -0.2126, -0.8315), (0.3536, -0.1464, -0.9239), (0.1802, -0.07466, -0.9808), (0.1622, -0.1084, 0.9808), (0.3182, -0.2126, 0.9239), (0.4619, -0.3087, 0.8315), (0.5879, -0.3928, 0.7071), (0.6913, -0.4619, 0.5556), (0.7682, -0.5133, 0.3827), (0.8155, -0.5449, 0.1951), (0.8315, -0.5556, 7.55e-08), (0.8155, -0.5449, -0.1951), (0.7682, -0.5133, -0.3827), (0.6913, -0.4619, -0.5556), (0.5879, -0.3928, -0.7071), (0.4619, -0.3087, -0.8315), (0.3182, -0.2126, -0.9239), (0.1622, -0.1084, -0.9808), (0.1379, -0.138, 0.9808), (0.2706, -0.2706, 0.9239), (0.3928, -0.3928, 0.8315), (0.5, -0.5, 0.7071), (0.5879, -0.5879, 0.5556), (0.6533, -0.6533, 0.3827), (0.6935, -0.6935, 0.1951), (0.7071, -0.7071, 7.55e-08), (0.6935, -0.6935, -0.1951), (0.6533, -0.6533, -0.3827), (0.5879, -0.5879, -0.5556), (0.5, -0.5, -0.7071), (0.3928, -0.3928, -0.8315), (0.2706, -0.2706, -0.9239), (0.1379, -0.138, -0.9808), (0.1084, -0.1622, 0.9808), (0.2126, -0.3182, 0.9239), (0.3087, -0.4619, 0.8315), (0.3928, -0.5879, 0.7071), (0.4619, -0.6913, 0.5556), (0.5133, -0.7682, 0.3827), (0.5449, -0.8155, 0.1951), (0.5556, -0.8315, 7.55e-08), (0.5449, -0.8155, -0.1951), (0.5133, -0.7682, -0.3827), (0.4619, -0.6913, -0.5556), (0.3928, -0.5879, -0.7071), (0.3087, -0.4619, -0.8315), (0.2126, -0.3182, -0.9239), (0.1084, -0.1622, -0.9808), (0.07466, -0.1802, 0.9808), (0.1464, -0.3536, 0.9239), (0.2126, -0.5133, 0.8315), (0.2706, -0.6533, 0.7071), (0.3182, -0.7682, 0.5556), (0.3536, -0.8536, 0.3827), (0.3753, -0.9061, 0.1951), (0.3827, -0.9239, 7.55e-08), (0.3753, -0.9061, -0.1951), (0.3536, -0.8536, -0.3827), (0.3182, -0.7682, -0.5556), (0.2706, -0.6533, -0.7071), (0.2126, -0.5133, -0.8315), (0.1464, -0.3536, -0.9239), (0.07466, -0.1802, -0.9808), (0.03806, -0.1913, 0.9808), (0.07466, -0.3753, 0.9239), (0.1084, -0.5449, 0.8315), (0.1379, -0.6935, 0.7071), (0.1622, -0.8155, 0.5556), (0.1802, -0.9061, 0.3827), (0.1913, -0.9619, 0.1951), (0.1951, -0.9808, 7.55e-08), (0.1913, -0.9619, -0.1951), (0.1802, -0.9061, -0.3827), (0.1622, -0.8155, -0.5556), (0.1379, -0.6935, -0.7071), (0.1084, -0.5449, -0.8315), (0.07466, -0.3753, -0.9239), (0.03806, -0.1913, -0.9808), (-7.212e-09, -0.1951, 0.9808), (4.122e-08, -0.3827, 0.9239), (2.632e-08, -0.5556, 0.8315), (-2.584e-08, -0.7071, 0.7071), (-8.544e-08, -0.8315, 0.5556), (6.357e-08, -0.9239, 0.3827), (-8.544e-08, -0.9808, 0.1951), (-1.003e-07, -1.0, 7.55e-08), (-8.544e-08, -0.9808, -0.1951), (6.357e-08, -0.9239, -0.3827), (-8.544e-08, -0.8315, -0.5556), (-2.584e-08, -0.7071, -0.7071), (-1.094e-08, -0.5556, -0.8315), (3.964e-09, -0.3827, -0.9239), (3.964e-09, -0.1951, -0.9808), (-0.03806, -0.1913, 0.9808), (-0.07466, -0.3753, 0.9239), (-0.1084, -0.5449, 0.8315), (-0.1379, -0.6935, 0.7071), (-0.1622, -0.8155, 0.5556), (-0.1802, -0.9061, 0.3827), (-0.1913, -0.9619, 0.1951), (-0.1951, -0.9808, 7.55e-08), (-0.1913, -0.9619, -0.1951), (-0.1802, -0.9061, -0.3827), (-0.1622, -0.8155, -0.5556), (-0.1379, -0.6935, -0.7071), (-0.1084, -0.5449, -0.8315), (-0.07466, -0.3753, -0.9239), (-0.03806, -0.1913, -0.9808), (-0.07466, -0.1802, 0.9808), (-0.1464, -0.3536, 0.9239), (-0.2126, -0.5133, 0.8315), (-0.2706, -0.6533, 0.7071), (-0.3182, -0.7682, 0.5556), (-0.3536, -0.8536, 0.3827), (-0.3753, -0.9061, 0.1951), (-0.3827, -0.9239, 7.55e-08), (-0.3753, -0.9061, -0.1951), (-0.3536, -0.8536, -0.3827), (-0.3182, -0.7682, -0.5556), (-0.2706, -0.6533, -0.7071), (-0.2126, -0.5133, -0.8315), (-0.1464, -0.3536, -0.9239), (-0.07466, -0.1802, -0.9808), (-1.81e-07, -5.968e-07, 1.0), (-0.1084, -0.1622, 0.9808), (-0.2126, -0.3182, 0.9239), (-0.3087, -0.4619, 0.8315), (-0.3928, -0.5879, 0.7071), (-0.4619, -0.6913, 0.5556), (-0.5133, -0.7682, 0.3827), (-0.5449, -0.8155, 0.1951), (-0.5556, -0.8315, 7.55e-08), (-0.5449, -0.8155, -0.1951), (-0.5133, -0.7682, -0.3827), (-0.4619, -0.6913, -0.5556), (-0.3928, -0.5879, -0.7071), (-0.3087, -0.4619, -0.8315), (-0.2126, -0.3182, -0.9239), (-0.1084, -0.1622, -0.9808), (-0.1379, -0.138, 0.9808), (-0.2706, -0.2706, 0.9239), (-0.3928, -0.3928, 0.8315), (-0.5, -0.5, 0.7071), (-0.5879, -0.5879, 0.5556), (-0.6533, -0.6533, 0.3827), (-0.6935, -0.6935, 0.1951), (-0.7071, -0.7071, 7.55e-08), (-0.6935, -0.6935, -0.1951), (-0.6533, -0.6533, -0.3827), (-0.5879, -0.5879, -0.5556), (-0.5, -0.5, -0.7071), (-0.3928, -0.3928, -0.8315), (-0.2706, -0.2706, -0.9239), (-0.1379, -0.1379, -0.9808), (-0.1622, -0.1084, 0.9808), (-0.3182, -0.2126, 0.9239), (-0.4619, -0.3087, 0.8315), (-0.5879, -0.3928, 0.7071), (-0.6913, -0.4619, 0.5556), (-0.7682, -0.5133, 0.3827), (-0.8155, -0.5449, 0.1951), (-0.8315, -0.5556, 7.55e-08), (-0.8155, -0.5449, -0.1951), (-0.7682, -0.5133, -0.3827), (-0.6913, -0.4619, -0.5556), (-0.5879, -0.3928, -0.7071), (-0.4619, -0.3087, -0.8315), (-0.3182, -0.2126, -0.9239), (-0.1622, -0.1084, -0.9808), (-0.1802, -0.07466, 0.9808), (-0.3536, -0.1464, 0.9239), (-0.5133, -0.2126, 0.8315), (-0.6533, -0.2706, 0.7071), (-0.7682, -0.3182, 0.5556), (-0.8536, -0.3536, 0.3827), (-0.9061, -0.3753, 0.1951), (-0.9239, -0.3827, 7.55e-08), (-0.9061, -0.3753, -0.1951), (-0.8536, -0.3536, -0.3827), (-0.7682, -0.3182, -0.5556), (-0.6533, -0.2706, -0.7071), (-0.5133, -0.2126, -0.8315), (-0.3536, -0.1464, -0.9239), (-0.1802, -0.07466, -0.9808), (-0.1913, -0.03806, 0.9808), (-0.3753, -0.07466, 0.9239), (-0.5449, -0.1084, 0.8315), (-0.6935, -0.1379, 0.7071), (-0.8155, -0.1622, 0.5556), (-0.9061, -0.1802, 0.3827), (-0.9619, -0.1913, 0.1951), (-0.9808, -0.1951, 7.55e-08), (-0.9619, -0.1913, -0.1951), (-0.9061, -0.1802, -0.3827), (-0.8155, -0.1622, -0.5556), (-0.6935, -0.1379, -0.7071), (-0.5449, -0.1084, -0.8315), (-0.3753, -0.07466, -0.9239), (-0.1913, -0.03806, -0.9808), (-0.1951, -3.117e-07, 0.9808), (-0.3827, -2.819e-07, 0.9239), (-0.5556, -2.819e-07, 0.8315), (-0.7071, -1.851e-07, 0.7071), (-0.8315, -1.404e-07, 0.5556), (-0.9239, -3.192e-07, 0.3827), (-0.9808, -9.567e-08, 0.1951), (-1.0, -1.404e-07, 7.55e-08), (-0.9808, -9.567e-08, -0.1951), (-0.9239, -3.192e-07, -0.3827), (-0.8315, -1.404e-07, -0.5556), (-0.7071, -1.851e-07, -0.7071), (-0.5556, -2.596e-07, -0.8315), (-0.3827, -2.521e-07, -0.9239), (-0.1951, -3.155e-07, -0.9808), (-0.1913, 0.03806, 0.9808), (-0.3753, 0.07466, 0.9239), (-0.5449, 0.1084, 0.8315), (-0.6935, 0.1379, 0.7071), (-0.8155, 0.1622, 0.5556), (-0.9061, 0.1802, 0.3827), (-0.9619, 0.1913, 0.1951), (-0.9808, 0.1951, 7.55e-08), (-0.9619, 0.1913, -0.1951), (-0.9061, 0.1802, -0.3827), (-0.8155, 0.1622, -0.5556), (-0.6935, 0.1379, -0.7071), (-0.5449, 0.1084, -0.8315), (-0.3753, 0.07466, -0.9239), (-0.1913, 0.03806, -0.9808), (-0.1802, 0.07466, 0.9808), (-0.3536, 0.1464, 0.9239), (-0.5133, 0.2126, 0.8315), (-0.6533, 0.2706, 0.7071), (-0.7682, 0.3182, 0.5556), (-0.8536, 0.3536, 0.3827), (-0.9061, 0.3753, 0.1951), (-0.9239, 0.3827, 7.55e-08), (-0.9061, 0.3753, -0.1951), (-0.8536, 0.3536, -0.3827), (-0.7682, 0.3182, -0.5556), (-0.6533, 0.2706, -0.7071), (-0.5133, 0.2126, -0.8315), (-0.3536, 0.1464, -0.9239), (-0.1802, 0.07466, -0.9808), (-0.1622, 0.1084, 0.9808), (-0.3182, 0.2126, 0.9239), (-0.4619, 0.3087, 0.8315), (-0.5879, 0.3928, 0.7071), (-0.6913, 0.4619, 0.5556), (-0.7682, 0.5133, 0.3827), (-0.8155, 0.5449, 0.1951), (-0.8315, 0.5556, 7.55e-08), (-0.8155, 0.5449, -0.1951), (-0.7682, 0.5133, -0.3827), (-0.6913, 0.4619, -0.5556), (-0.5879, 0.3928, -0.7071), (-0.4619, 0.3087, -0.8315), (-0.3182, 0.2126, -0.9239), (-0.1622, 0.1084, -0.9808), (-0.1379, 0.1379, 0.9808), (-0.2706, 0.2706, 0.9239), (-0.3928, 0.3928, 0.8315), (-0.5, 0.5, 0.7071), (-0.5879, 0.5879, 0.5556), (-0.6533, 0.6533, 0.3827), (-0.6935, 0.6935, 0.1951), (-0.7071, 0.7071, 7.55e-08), (-0.6935, 0.6935, -0.1951), (-0.6533, 0.6533, -0.3827), (-0.5879, 0.5879, -0.5556), (-0.5, 0.5, -0.7071), (-0.3928, 0.3928, -0.8315), (-0.2706, 0.2706, -0.9239), (-0.1379, 0.1379, -0.9808), (-0.1084, 0.1622, 0.9808), (-0.2126, 0.3182, 0.9239), (-0.3087, 0.4619, 0.8315), (-0.3928, 0.5879, 0.7071), (-0.4619, 0.6913, 0.5556), (-0.5133, 0.7682, 0.3827), (-0.5449, 0.8155, 0.1951), (-0.5556, 0.8315, 7.55e-08), (-0.5449, 0.8155, -0.1951), (-0.5133, 0.7682, -0.3827), (-0.4619, 0.6913, -0.5556), (-0.3928, 0.5879, -0.7071), (-0.3087, 0.4619, -0.8315), (-0.2126, 0.3182, -0.9239), (-0.1084, 0.1622, -0.9808), (-0.07466, 0.1802, 0.9808), (-0.1464, 0.3536, 0.9239), (-0.2126, 0.5133, 0.8315), (-0.2706, 0.6533, 0.7071), (-0.3182, 0.7682, 0.5556), (-0.3536, 0.8536, 0.3827), (-0.3753, 0.9061, 0.1951), (-0.3827, 0.9239, 7.55e-08), (-0.3753, 0.9061, -0.1951), (-0.3536, 0.8536, -0.3827), (-0.3182, 0.7682, -0.5556), (-0.2706, 0.6533, -0.7071), (-0.2126, 0.5133, -0.8315), (-0.1464, 0.3536, -0.9239), (-0.07466, 0.1802, -0.9808), (-0.03806, 0.1913, 0.9808), (-0.07466, 0.3753, 0.9239), (-0.1084, 0.5449, 0.8315), (-0.1379, 0.6935, 0.7071), (-0.1622, 0.8155, 0.5556), (-0.1802, 0.9061, 0.3827), (-0.1913, 0.9619, 0.1951), (-0.1951, 0.9808, 7.55e-08), (-0.1913, 0.9619, -0.1951), (-0.1802, 0.9061, -0.3827), (-0.1622, 0.8155, -0.5556), (-0.1379, 0.6935, -0.7071), (-0.1084, 0.5449, -0.8315), (-0.07466, 0.3753, -0.9239), (-0.03806, 0.1913, -0.9808), (3.749e-08, 0.1951, 0.9808), (7.847e-08, 0.3827, 0.9239), (1.083e-07, 0.5556, 0.8315), (1.53e-07, 0.7071, 0.7071), (2.722e-07, 0.8315, 0.5556), (6.357e-08, 0.9239, 0.3827), (2.573e-07, 0.9808, 0.1951), (2.722e-07, 1.0, 7.55e-08), (2.573e-07, 0.9808, -0.1951), (6.357e-08, 0.9239, -0.3827), (2.722e-07, 0.8315, -0.5556), (1.53e-07, 0.7071, -0.7071), (1.232e-07, 0.5556, -0.8315), (7.847e-08, 0.3827, -0.9239), (1.514e-08, 0.1951, -0.9808)], [], [(467, 271, 0), (75, 481, 14), (475, 474, 7, 8), (468, 467, 0, 1), (476, 475, 8, 9), (469, 468, 1, 2), (477, 476, 9, 10), (470, 469, 2, 3), (478, 477, 10, 11), (471, 470, 3, 4), (479, 478, 11, 12), (472, 471, 4, 5), (480, 479, 12, 13), (473, 472, 5, 6), (481, 480, 13, 14), (474, 473, 6, 7), (6, 5, 20, 21), (14, 13, 28, 29), (7, 6, 21, 22), (0, 271, 15), (75, 14, 29), (8, 7, 22, 23), (1, 0, 15, 16), (9, 8, 23, 24), (2, 1, 16, 17), (10, 9, 24, 25), (3, 2, 17, 18), (11, 10, 25, 26), (4, 3, 18, 19), (12, 11, 26, 27), (5, 4, 19, 20), (13, 12, 27, 28), (25, 24, 39, 40), (18, 17, 32, 33), (26, 25, 40, 41), (19, 18, 33, 34), (27, 26, 41, 42), (20, 19, 34, 35), (28, 27, 42, 43), (21, 20, 35, 36), (29, 28, 43, 44), (22, 21, 36, 37), (15, 271, 30), (75, 29, 44), (23, 22, 37, 38), (16, 15, 30, 31), (24, 23, 38, 39), (17, 16, 31, 32), (44, 43, 58, 59), (37, 36, 51, 52), (30, 271, 45), (75, 44, 59), (38, 37, 52, 53), (31, 30, 45, 46), (39, 38, 53, 54), (32, 31, 46, 47), (40, 39, 54, 55), (33, 32, 47, 48), (41, 40, 55, 56), (34, 33, 48, 49), (42, 41, 56, 57), (35, 34, 49, 50), (43, 42, 57, 58), (36, 35, 50, 51), (56, 55, 70, 71), (49, 48, 63, 64), (57, 56, 71, 72), (50, 49, 64, 65), (58, 57, 72, 73), (51, 50, 65, 66), (59, 58, 73, 74), (52, 51, 66, 67), (45, 271, 60), (75, 59, 74), (53, 52, 67, 68), (46, 45, 60, 61), (54, 53, 68, 69), (47, 46, 61, 62), (55, 54, 69, 70), (48, 47, 62, 63), (60, 271, 76), (75, 74, 90), (68, 67, 83, 84), (61, 60, 76, 77), (69, 68, 84, 85), (62, 61, 77, 78), (70, 69, 85, 86), (63, 62, 78, 79), (71, 70, 86, 87), (64, 63, 79, 80), (72, 71, 87, 88), (65, 64, 80, 81), (73, 72, 88, 89), (66, 65, 81, 82), (74, 73, 89, 90), (67, 66, 82, 83), (80, 79, 94, 95), (88, 87, 102, 103), (81, 80, 95, 96), (89, 88, 103, 104), (82, 81, 96, 97), (90, 89, 104, 105), (83, 82, 97, 98), (76, 271, 91), (75, 90, 105), (84, 83, 98, 99), (77, 76, 91, 92), (85, 84, 99, 100), (78, 77, 92, 93), (86, 85, 100, 101), (79, 78, 93, 94), (87, 86, 101, 102), (99, 98, 113, 114), (92, 91, 106, 107), (100, 99, 114, 115), (93, 92, 107, 108), (101, 100, 115, 116), (94, 93, 108, 109), (102, 101, 116, 117), (95, 94, 109, 110), (103, 102, 117, 118), (96, 95, 110, 111), (104, 103, 118, 119), (97, 96, 111, 112), (105, 104, 119, 120), (98, 97, 112, 113), (91, 271, 106), (75, 105, 120), (118, 117, 132, 133), (111, 110, 125, 126), (119, 118, 133, 134), (112, 111, 126, 127), (120, 119, 134, 135), (113, 112, 127, 128), (106, 271, 121), (75, 120, 135), (114, 113, 128, 129), (107, 106, 121, 122), (115, 114, 129, 130), (108, 107, 122, 123), (116, 115, 130, 131), (109, 108, 123, 124), (117, 116, 131, 132), (110, 109, 124, 125), (122, 121, 136, 137), (130, 129, 144, 145), (123, 122, 137, 138), (131, 130, 145, 146), (124, 123, 138, 139), (132, 131, 146, 147), (125, 124, 139, 140), (133, 132, 147, 148), (126, 125, 140, 141), (134, 133, 148, 149), (127, 126, 141, 142), (135, 134, 149, 150), (128, 127, 142, 143), (121, 271, 136), (75, 135, 150), (129, 128, 143, 144), (141, 140, 155, 156), (149, 148, 163, 164), (142, 141, 156, 157), (150, 149, 164, 165), (143, 142, 157, 158), (136, 271, 151), (75, 150, 165), (144, 143, 158, 159), (137, 136, 151, 152), (145, 144, 159, 160), (138, 137, 152, 153), (146, 145, 160, 161), (139, 138, 153, 154), (147, 146, 161, 162), (140, 139, 154, 155), (148, 147, 162, 163), (160, 159, 174, 175), (153, 152, 167, 168), (161, 160, 175, 176), (154, 153, 168, 169), (162, 161, 176, 177), (155, 154, 169, 170), (163, 162, 177, 178), (156, 155, 170, 171), (164, 163, 178, 179), (157, 156, 171, 172), (165, 164, 179, 180), (158, 157, 172, 173), (151, 271, 166), (75, 165, 180), (159, 158, 173, 174), (152, 151, 166, 167), (179, 178, 193, 194), (172, 171, 186, 187), (180, 179, 194, 195), (173, 172, 187, 188), (166, 271, 181), (75, 180, 195), (174, 173, 188, 189), (167, 166, 181, 182), (175, 174, 189, 190), (168, 167, 182, 183), (176, 175, 190, 191), (169, 168, 183, 184), (177, 176, 191, 192), (170, 169, 184, 185), (178, 177, 192, 193), (171, 170, 185, 186), (191, 190, 205, 206), (184, 183, 198, 199), (192, 191, 206, 207), (185, 184, 199, 200), (193, 192, 207, 208), (186, 185, 200, 201), (194, 193, 208, 209), (187, 186, 201, 202), (195, 194, 209, 210), (188, 187, 202, 203), (181, 271, 196), (75, 195, 210), (189, 188, 203, 204), (182, 181, 196, 197), (190, 189, 204, 205), (183, 182, 197, 198), (210, 209, 224, 225), (203, 202, 217, 218), (196, 271, 211), (75, 210, 225), (204, 203, 218, 219), (197, 196, 211, 212), (205, 204, 219, 220), (198, 197, 212, 213), (206, 205, 220, 221), (199, 198, 213, 214), (207, 206, 221, 222), (200, 199, 214, 215), (208, 207, 222, 223), (201, 200, 215, 216), (209, 208, 223, 224), (202, 201, 216, 217), (214, 213, 228, 229), (222, 221, 236, 237), (215, 214, 229, 230), (223, 222, 237, 238), (216, 215, 230, 231), (224, 223, 238, 239), (217, 216, 231, 232), (225, 224, 239, 240), (218, 217, 232, 233), (211, 271, 226), (75, 225, 240), (219, 218, 233, 234), (212, 211, 226, 227), (220, 219, 234, 235), (213, 212, 227, 228), (221, 220, 235, 236), (233, 232, 247, 248), (226, 271, 241), (75, 240, 255), (234, 233, 248, 249), (227, 226, 241, 242), (235, 234, 249, 250), (228, 227, 242, 243), (236, 235, 250, 251), (229, 228, 243, 244), (237, 236, 251, 252), (230, 229, 244, 245), (238, 237, 252, 253), (231, 230, 245, 246), (239, 238, 253, 254), (232, 231, 246, 247), (240, 239, 254, 255), (252, 251, 266, 267), (245, 244, 259, 260), (253, 252, 267, 268), (246, 245, 260, 261), (254, 253, 268, 269), (247, 246, 261, 262), (255, 254, 269, 270), (248, 247, 262, 263), (241, 271, 256), (75, 255, 270), (249, 248, 263, 264), (242, 241, 256, 257), (250, 249, 264, 265), (243, 242, 257, 258), (251, 250, 265, 266), (244, 243, 258, 259), (256, 271, 272), (75, 270, 286), (264, 263, 279, 280), (257, 256, 272, 273), (265, 264, 280, 281), (258, 257, 273, 274), (266, 265, 281, 282), (259, 258, 274, 275), (267, 266, 282, 283), (260, 259, 275, 276), (268, 267, 283, 284), (261, 260, 276, 277), (269, 268, 284, 285), (262, 261, 277, 278), (270, 269, 285, 286), (263, 262, 278, 279), (276, 275, 290, 291), (284, 283, 298, 299), (277, 276, 291, 292), (285, 284, 299, 300), (278, 277, 292, 293), (286, 285, 300, 301), (279, 278, 293, 294), (272, 271, 287), (75, 286, 301), (280, 279, 294, 295), (273, 272, 287, 288), (281, 280, 295, 296), (274, 273, 288, 289), (282, 281, 296, 297), (275, 274, 289, 290), (283, 282, 297, 298), (295, 294, 309, 310), (288, 287, 302, 303), (296, 295, 310, 311), (289, 288, 303, 304), (297, 296, 311, 312), (290, 289, 304, 305), (298, 297, 312, 313), (291, 290, 305, 306), (299, 298, 313, 314), (292, 291, 306, 307), (300, 299, 314, 315), (293, 292, 307, 308), (301, 300, 315, 316), (294, 293, 308, 309), (287, 271, 302), (75, 301, 316), (314, 313, 328, 329), (307, 306, 321, 322), (315, 314, 329, 330), (308, 307, 322, 323), (316, 315, 330, 331), (309, 308, 323, 324), (302, 271, 317), (75, 316, 331), (310, 309, 324, 325), (303, 302, 317, 318), (311, 310, 325, 326), (304, 303, 318, 319), (312, 311, 326, 327), (305, 304, 319, 320), (313, 312, 327, 328), (306, 305, 320, 321), (326, 325, 340, 341), (319, 318, 333, 334), (327, 326, 341, 342), (320, 319, 334, 335), (328, 327, 342, 343), (321, 320, 335, 336), (329, 328, 343, 344), (322, 321, 336, 337), (330, 329, 344, 345), (323, 322, 337, 338), (331, 330, 345, 346), (324, 323, 338, 339), (317, 271, 332), (75, 331, 346), (325, 324, 339, 340), (318, 317, 332, 333), (345, 344, 359, 360), (338, 337, 352, 353), (346, 345, 360, 361), (339, 338, 353, 354), (332, 271, 347), (75, 346, 361), (340, 339, 354, 355), (333, 332, 347, 348), (341, 340, 355, 356), (334, 333, 348, 349), (342, 341, 356, 357), (335, 334, 349, 350), (343, 342, 357, 358), (336, 335, 350, 351), (344, 343, 358, 359), (337, 336, 351, 352), (349, 348, 363, 364), (357, 356, 371, 372), (350, 349, 364, 365), (358, 357, 372, 373), (351, 350, 365, 366), (359, 358, 373, 374), (352, 351, 366, 367), (360, 359, 374, 375), (353, 352, 367, 368), (361, 360, 375, 376), (354, 353, 368, 369), (347, 271, 362), (75, 361, 376), (355, 354, 369, 370), (348, 347, 362, 363), (356, 355, 370, 371), (368, 367, 382, 383), (376, 375, 390, 391), (369, 368, 383, 384), (362, 271, 377), (75, 376, 391), (370, 369, 384, 385), (363, 362, 377, 378), (371, 370, 385, 386), (364, 363, 378, 379), (372, 371, 386, 387), (365, 364, 379, 380), (373, 372, 387, 388), (366, 365, 380, 381), (374, 373, 388, 389), (367, 366, 381, 382), (375, 374, 389, 390), (387, 386, 401, 402), (380, 379, 394, 395), (388, 387, 402, 403), (381, 380, 395, 396), (389, 388, 403, 404), (382, 381, 396, 397), (390, 389, 404, 405), (383, 382, 397, 398), (391, 390, 405, 406), (384, 383, 398, 399), (377, 271, 392), (75, 391, 406), (385, 384, 399, 400), (378, 377, 392, 393), (386, 385, 400, 401), (379, 378, 393, 394), (406, 405, 420, 421), (399, 398, 413, 414), (392, 271, 407), (75, 406, 421), (400, 399, 414, 415), (393, 392, 407, 408), (401, 400, 415, 416), (394, 393, 408, 409), (402, 401, 416, 417), (395, 394, 409, 410), (403, 402, 417, 418), (396, 395, 410, 411), (404, 403, 418, 419), (397, 396, 411, 412), (405, 404, 419, 420), (398, 397, 412, 413), (410, 409, 424, 425), (418, 417, 432, 433), (411, 410, 425, 426), (419, 418, 433, 434), (412, 411, 426, 427), (420, 419, 434, 435), (413, 412, 427, 428), (421, 420, 435, 436), (414, 413, 428, 429), (407, 271, 422), (75, 421, 436), (415, 414, 429, 430), (408, 407, 422, 423), (416, 415, 430, 431), (409, 408, 423, 424), (417, 416, 431, 432), (429, 428, 443, 444), (422, 271, 437), (75, 436, 451), (430, 429, 444, 445), (423, 422, 437, 438), (431, 430, 445, 446), (424, 423, 438, 439), (432, 431, 446, 447), (425, 424, 439, 440), (433, 432, 447, 448), (426, 425, 440, 441), (434, 433, 448, 449), (427, 426, 441, 442), (435, 434, 449, 450), (428, 427, 442, 443), (436, 435, 450, 451), (448, 447, 462, 463), (441, 440, 455, 456), (449, 448, 463, 464), (442, 441, 456, 457), (450, 449, 464, 465), (443, 442, 457, 458), (451, 450, 465, 466), (444, 443, 458, 459), (437, 271, 452), (75, 451, 466), (445, 444, 459, 460), (438, 437, 452, 453), (446, 445, 460, 461), (439, 438, 453, 454), (447, 446, 461, 462), (440, 439, 454, 455), (75, 466, 481), (460, 459, 474, 475), (453, 452, 467, 468), (461, 460, 475, 476), (454, 453, 468, 469), (462, 461, 476, 477), (455, 454, 469, 470), (463, 462, 477, 478), (456, 455, 470, 471), (464, 463, 478, 479), (457, 456, 471, 472), (465, 464, 479, 480), (458, 457, 472, 473), (466, 465, 480, 481), (459, 458, 473, 474), (452, 271, 467)])
me_sphere.use_remesh_preserve_volume = False
me_sphere.use_remesh_preserve_attributes = False
me_sphere.use_mirror_vertex_groups = False
me_sphere.update()
me_cylinder = bpy.data.meshes.new('Cylinder')
me_cylinder.from_pydata([(0.325, 0.7695, -1.0), (0.1751, 0.4032, 1.146), (0.1648, -0.3043, 4.39), (0.3214, -0.1757, 4.39), (0.3214, 0.212, 4.39), (0.1648, 0.3405, 4.39), (0.6965, 0.4647, -1.0), (0.3657, 0.2467, 1.146), (0.6965, -0.4551, -1.0), (0.3657, -0.2252, 1.146), (0.325, -0.7599, -1.0), (0.1751, -0.3817, 1.146), (-0.4516, -0.6834, -1.0), (-0.345, -0.5, 1.146), (-0.1626, 0.3083, 4.39), (-0.311, 0.08622, 4.39), (-0.1626, -0.272, 4.39), (-0.8036, 0.1663, -1.0), (-0.6062, 0.1306, 1.146), (-0.4516, 0.693, -1.0), (-0.345, 0.5215, 1.146)], [], [(0, 1, 7, 6), (20, 1, 0, 19), (9, 11, 10, 8), (7, 9, 8, 6), (18, 20, 19, 17), (11, 13, 12, 10), (19, 0, 6, 8, 10, 12, 17), (12, 13, 18, 17), (7, 1, 5, 4), (18, 13, 16, 15), (13, 11, 2, 16), (9, 7, 4, 3), (20, 18, 15, 14), (11, 9, 3, 2), (1, 20, 14, 5)])
me_cylinder.use_remesh_preserve_volume = False
me_cylinder.use_remesh_preserve_attributes = False
me_cylinder.use_mirror_vertex_groups = False
me_cylinder.update()

# ---- objects
ob_apples = bpy.data.objects.new('Apples', me_sphere_001)
ob_bush = bpy.data.objects.new('Bush', me_sphere)
ob_tree = bpy.data.objects.new('Tree', me_cylinder)

# ---- transforms, parenting, visibility, modifiers, constraints
ob_apples.location = (0.8863, -1.477, 4.926)
ob_apples.scale = (0.1192, 0.1192, 0.1192)
ob_apples.lineart.crease_threshold = 0.0
ob_bush.location = (-0.1095, -0.01128, 4.165)
ob_bush.scale = (1.9, 1.9, 1.9)
ob_bush.lineart.crease_threshold = 0.0
_m = ob_bush.modifiers.new('Decimate', 'DECIMATE')
_m.decimate_type = 'DISSOLVE'
_m.angle_limit = 0.74
ob_tree.location = (0.0, 0.0, 0.0)
ob_tree.lineart.crease_threshold = 0.0

# ---- collection membership
col_collection_1.objects.link(ob_apples)
col_collection_1.objects.link(ob_bush)
col_collection_1.objects.link(ob_tree)

# ---- scene / render settings (as saved in the file)
scene.frame_start = 1; scene.frame_end = 250; scene.frame_set(1)
scene.render.engine = 'BLENDER_EEVEE_NEXT'
scene.render.resolution_percentage = 50
scene.render.dither_intensity = 0.0
scene.cycles.use_denoising = False
scene.cycles.samples = 128
scene.cycles.sampling_pattern = 'TABULATED_SOBOL'
scene.cycles.light_sampling_threshold = 0.0
scene.cycles.use_adaptive_sampling = False
scene.cycles.use_light_tree = False
scene.cycles.blur_glossy = 0.0
scene.cycles.sample_clamp_indirect = 0.0
scene.view_settings.view_transform = 'Standard'
bpy.context.view_layer.update()

# ---- added for rendering (the .blend has no active camera and no usable light): camera, sun
cam_auto = bpy.data.cameras.new('AutoCamera')
cam_auto.lens = 50.0
cam_auto.sensor_width = 36.0
cam_auto.clip_end = 1000.0
ob_auto_camera = bpy.data.objects.new('AutoCamera', cam_auto)
scene.collection.objects.link(ob_auto_camera)
ob_auto_camera.location = (8.05344, -9.87866, 9.05892)
ob_auto_camera.rotation_euler = (1.09748, -7.21219e-08, 0.694738)
scene.camera = ob_auto_camera
light_auto_sun = bpy.data.lights.new('AutoSun', 'SUN')
light_auto_sun.energy = 3.0
light_auto_sun.angle = 0.0523599
ob_auto_sun = bpy.data.objects.new('AutoSun', light_auto_sun)
scene.collection.objects.link(ob_auto_sun)
ob_auto_sun.rotation_euler = (0.872665, 0.174533, 0.523599)
bpy.context.view_layer.update()
